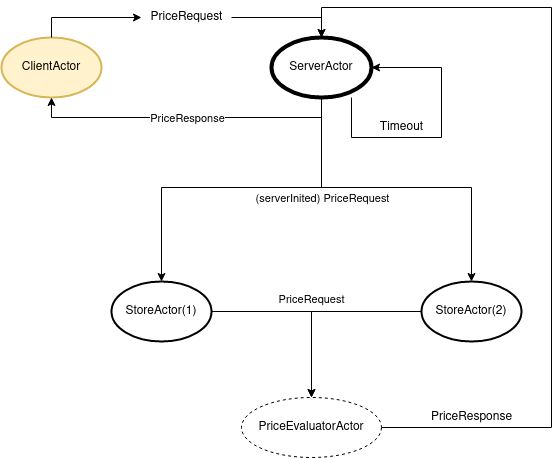

The diagram above was exported from draw.io. Its source (the exported page's mxGraphModel, read from the mxfile embedded in the PNG):
<mxGraphModel dx="1172" dy="918" grid="1" gridSize="10" guides="1" tooltips="1" connect="1" arrows="1" fold="1" page="1" pageScale="1" pageWidth="1169" pageHeight="827" math="0" shadow="0">
  <root>
    <mxCell id="0" />
    <mxCell id="1" parent="0" />
    <mxCell id="HzEF6fzlKYpwTIsYNuYc-19" style="edgeStyle=orthogonalEdgeStyle;rounded=0;orthogonalLoop=1;jettySize=auto;html=1;" parent="1" source="HzEF6fzlKYpwTIsYNuYc-20" target="HzEF6fzlKYpwTIsYNuYc-14" edge="1">
      <mxGeometry relative="1" as="geometry" />
    </mxCell>
    <mxCell id="HzEF6fzlKYpwTIsYNuYc-13" value="ClientActor" style="strokeWidth=2;html=1;shape=mxgraph.flowchart.start_1;whiteSpace=wrap;fillColor=#fff2cc;strokeColor=#d6b656;" parent="1" vertex="1">
      <mxGeometry x="170" y="140" width="100" height="60" as="geometry" />
    </mxCell>
    <mxCell id="HzEF6fzlKYpwTIsYNuYc-22" style="edgeStyle=orthogonalEdgeStyle;rounded=0;orthogonalLoop=1;jettySize=auto;html=1;entryX=0.5;entryY=1;entryDx=0;entryDy=0;entryPerimeter=0;" parent="1" source="HzEF6fzlKYpwTIsYNuYc-14" target="HzEF6fzlKYpwTIsYNuYc-13" edge="1">
      <mxGeometry relative="1" as="geometry">
        <Array as="points">
          <mxPoint x="490" y="220" />
          <mxPoint x="220" y="220" />
        </Array>
      </mxGeometry>
    </mxCell>
    <mxCell id="HzEF6fzlKYpwTIsYNuYc-23" value="PriceResponse" style="edgeLabel;html=1;align=center;verticalAlign=middle;resizable=0;points=[];" parent="HzEF6fzlKYpwTIsYNuYc-22" vertex="1" connectable="0">
      <mxGeometry x="0.1484" y="-1" relative="1" as="geometry">
        <mxPoint x="23" y="1" as="offset" />
      </mxGeometry>
    </mxCell>
    <mxCell id="HzEF6fzlKYpwTIsYNuYc-24" style="edgeStyle=orthogonalEdgeStyle;rounded=0;orthogonalLoop=1;jettySize=auto;html=1;entryX=0.5;entryY=0;entryDx=0;entryDy=0;entryPerimeter=0;" parent="1" source="HzEF6fzlKYpwTIsYNuYc-14" target="HzEF6fzlKYpwTIsYNuYc-16" edge="1">
      <mxGeometry relative="1" as="geometry">
        <Array as="points">
          <mxPoint x="490" y="290" />
          <mxPoint x="330" y="290" />
        </Array>
      </mxGeometry>
    </mxCell>
    <mxCell id="HzEF6fzlKYpwTIsYNuYc-25" value="(serverInited) PriceRequest" style="edgeLabel;html=1;align=center;verticalAlign=middle;resizable=0;points=[];" parent="HzEF6fzlKYpwTIsYNuYc-24" vertex="1" connectable="0">
      <mxGeometry x="-0.3684" y="-21" relative="1" as="geometry">
        <mxPoint x="19" y="31" as="offset" />
      </mxGeometry>
    </mxCell>
    <mxCell id="HzEF6fzlKYpwTIsYNuYc-26" style="edgeStyle=orthogonalEdgeStyle;rounded=0;orthogonalLoop=1;jettySize=auto;html=1;entryX=0.5;entryY=0;entryDx=0;entryDy=0;entryPerimeter=0;" parent="1" source="HzEF6fzlKYpwTIsYNuYc-14" target="HzEF6fzlKYpwTIsYNuYc-15" edge="1">
      <mxGeometry relative="1" as="geometry">
        <Array as="points">
          <mxPoint x="490" y="290" />
          <mxPoint x="640" y="290" />
        </Array>
      </mxGeometry>
    </mxCell>
    <mxCell id="HzEF6fzlKYpwTIsYNuYc-14" value="ServerActor" style="strokeWidth=4;html=1;shape=mxgraph.flowchart.start_1;whiteSpace=wrap;" parent="1" vertex="1">
      <mxGeometry x="440" y="140" width="100" height="60" as="geometry" />
    </mxCell>
    <mxCell id="HzEF6fzlKYpwTIsYNuYc-30" style="edgeStyle=orthogonalEdgeStyle;rounded=0;orthogonalLoop=1;jettySize=auto;html=1;entryX=0.5;entryY=0;entryDx=0;entryDy=0;" parent="1" source="HzEF6fzlKYpwTIsYNuYc-15" target="HzEF6fzlKYpwTIsYNuYc-28" edge="1">
      <mxGeometry relative="1" as="geometry" />
    </mxCell>
    <mxCell id="HzEF6fzlKYpwTIsYNuYc-15" value="StoreActor(2)" style="strokeWidth=2;html=1;shape=mxgraph.flowchart.start_1;whiteSpace=wrap;" parent="1" vertex="1">
      <mxGeometry x="590" y="384" width="100" height="60" as="geometry" />
    </mxCell>
    <mxCell id="HzEF6fzlKYpwTIsYNuYc-29" style="edgeStyle=orthogonalEdgeStyle;rounded=0;orthogonalLoop=1;jettySize=auto;html=1;entryX=0.5;entryY=0;entryDx=0;entryDy=0;" parent="1" source="HzEF6fzlKYpwTIsYNuYc-16" target="HzEF6fzlKYpwTIsYNuYc-28" edge="1">
      <mxGeometry relative="1" as="geometry" />
    </mxCell>
    <mxCell id="HzEF6fzlKYpwTIsYNuYc-16" value="StoreActor(1)" style="strokeWidth=2;html=1;shape=mxgraph.flowchart.start_1;whiteSpace=wrap;" parent="1" vertex="1">
      <mxGeometry x="280" y="384" width="100" height="60" as="geometry" />
    </mxCell>
    <mxCell id="HzEF6fzlKYpwTIsYNuYc-20" value="PriceRequest" style="text;html=1;align=center;verticalAlign=middle;resizable=0;points=[];autosize=1;" parent="1" vertex="1">
      <mxGeometry x="310" y="110" width="90" height="20" as="geometry" />
    </mxCell>
    <mxCell id="HzEF6fzlKYpwTIsYNuYc-21" style="edgeStyle=orthogonalEdgeStyle;rounded=0;orthogonalLoop=1;jettySize=auto;html=1;entryX=0;entryY=0.5;entryDx=0;entryDy=0;entryPerimeter=0;exitX=0.5;exitY=0;exitDx=0;exitDy=0;exitPerimeter=0;" parent="1" source="HzEF6fzlKYpwTIsYNuYc-13" target="HzEF6fzlKYpwTIsYNuYc-20" edge="1">
      <mxGeometry relative="1" as="geometry">
        <mxPoint x="280" y="180" as="sourcePoint" />
        <mxPoint x="400" y="180" as="targetPoint" />
      </mxGeometry>
    </mxCell>
    <mxCell id="HzEF6fzlKYpwTIsYNuYc-32" style="edgeStyle=orthogonalEdgeStyle;rounded=0;orthogonalLoop=1;jettySize=auto;html=1;entryX=0.5;entryY=0;entryDx=0;entryDy=0;entryPerimeter=0;" parent="1" source="HzEF6fzlKYpwTIsYNuYc-28" target="HzEF6fzlKYpwTIsYNuYc-14" edge="1">
      <mxGeometry relative="1" as="geometry">
        <Array as="points">
          <mxPoint x="720" y="530" />
          <mxPoint x="720" y="110" />
          <mxPoint x="490" y="110" />
        </Array>
      </mxGeometry>
    </mxCell>
    <mxCell id="HzEF6fzlKYpwTIsYNuYc-28" value="PriceEvaluatorActor" style="ellipse;whiteSpace=wrap;html=1;align=center;dashed=1;" parent="1" vertex="1">
      <mxGeometry x="410" y="500" width="140" height="60" as="geometry" />
    </mxCell>
    <mxCell id="HzEF6fzlKYpwTIsYNuYc-31" value="PriceRequest" style="edgeLabel;html=1;align=center;verticalAlign=middle;resizable=0;points=[];" parent="1" vertex="1" connectable="0">
      <mxGeometry x="460" y="370" as="geometry">
        <mxPoint x="19" y="31" as="offset" />
      </mxGeometry>
    </mxCell>
    <mxCell id="HzEF6fzlKYpwTIsYNuYc-33" value="PriceResponse" style="text;html=1;align=center;verticalAlign=middle;resizable=0;points=[];autosize=1;" parent="1" vertex="1">
      <mxGeometry x="590" y="510" width="100" height="20" as="geometry" />
    </mxCell>
    <mxCell id="HzEF6fzlKYpwTIsYNuYc-37" style="edgeStyle=orthogonalEdgeStyle;rounded=0;orthogonalLoop=1;jettySize=auto;html=1;entryX=1;entryY=0.5;entryDx=0;entryDy=0;entryPerimeter=0;" parent="1" source="HzEF6fzlKYpwTIsYNuYc-14" target="HzEF6fzlKYpwTIsYNuYc-14" edge="1">
      <mxGeometry relative="1" as="geometry">
        <Array as="points">
          <mxPoint x="520" y="240" />
          <mxPoint x="610" y="240" />
          <mxPoint x="610" y="170" />
        </Array>
      </mxGeometry>
    </mxCell>
    <mxCell id="HzEF6fzlKYpwTIsYNuYc-38" value="Timeout" style="text;html=1;align=center;verticalAlign=middle;resizable=0;points=[];autosize=1;" parent="1" vertex="1">
      <mxGeometry x="540" y="220" width="60" height="20" as="geometry" />
    </mxCell>
  </root>
</mxGraphModel>